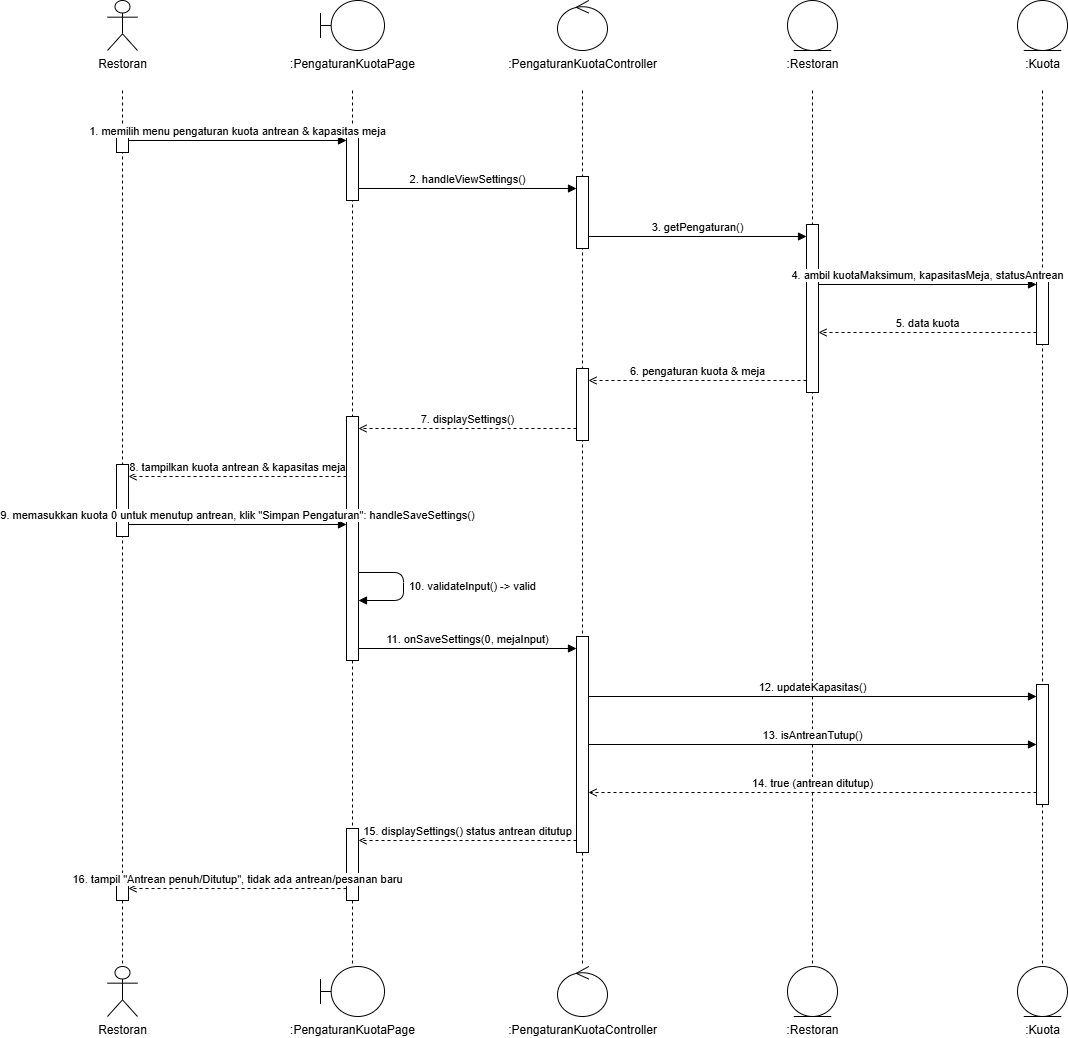

The diagram above was exported from draw.io. Its source (the exported page's mxGraphModel, read from the mxfile embedded in the PNG):
<mxGraphModel dx="3152" dy="1012" grid="1" gridSize="10" guides="1" tooltips="1" connect="1" arrows="1" fold="1" page="1" pageScale="1" pageWidth="1200" pageHeight="1096" math="0" shadow="0">
  <root>
    <mxCell id="0" />
    <mxCell id="1" parent="0" />
    <mxCell id="tp6-3" edge="1" parent="1" style="endArrow=none;dashed=1;html=1;strokeColor=#000000;" value="">
      <mxGeometry relative="1" as="geometry">
        <mxPoint x="120" y="110" as="sourcePoint" />
        <mxPoint x="120" y="986" as="targetPoint" />
      </mxGeometry>
    </mxCell>
    <mxCell id="tp6-4" edge="1" parent="1" style="endArrow=none;dashed=1;html=1;strokeColor=#000000;" value="">
      <mxGeometry relative="1" as="geometry">
        <mxPoint x="350" y="110" as="sourcePoint" />
        <mxPoint x="350" y="986" as="targetPoint" />
      </mxGeometry>
    </mxCell>
    <mxCell id="tp6-5" edge="1" parent="1" style="endArrow=none;dashed=1;html=1;strokeColor=#000000;" value="">
      <mxGeometry relative="1" as="geometry">
        <mxPoint x="580" y="110" as="sourcePoint" />
        <mxPoint x="580" y="986" as="targetPoint" />
      </mxGeometry>
    </mxCell>
    <mxCell id="tp6-6" edge="1" parent="1" style="endArrow=none;dashed=1;html=1;strokeColor=#000000;" value="">
      <mxGeometry relative="1" as="geometry">
        <mxPoint x="810" y="110" as="sourcePoint" />
        <mxPoint x="810" y="986" as="targetPoint" />
      </mxGeometry>
    </mxCell>
    <mxCell id="tp6-7" edge="1" parent="1" style="endArrow=none;dashed=1;html=1;strokeColor=#000000;" value="">
      <mxGeometry relative="1" as="geometry">
        <mxPoint x="1040" y="110" as="sourcePoint" />
        <mxPoint x="1040" y="986" as="targetPoint" />
      </mxGeometry>
    </mxCell>
    <mxCell id="tp6-8" parent="1" style="html=1;points=[];perimeter=orthogonalPerimeter;fillColor=#ffffff;strokeColor=#000000;" value="" vertex="1">
      <mxGeometry height="24" width="12" x="114" y="148" as="geometry" />
    </mxCell>
    <mxCell id="tp6-9" parent="1" style="html=1;points=[];perimeter=orthogonalPerimeter;fillColor=#ffffff;strokeColor=#000000;" value="" vertex="1">
      <mxGeometry height="72" width="12" x="114" y="484" as="geometry" />
    </mxCell>
    <mxCell id="tp6-10" parent="1" style="html=1;points=[];perimeter=orthogonalPerimeter;fillColor=#ffffff;strokeColor=#000000;" value="" vertex="1">
      <mxGeometry height="24" width="12" x="114" y="896" as="geometry" />
    </mxCell>
    <mxCell id="tp6-11" parent="1" style="html=1;points=[];perimeter=orthogonalPerimeter;fillColor=#ffffff;strokeColor=#000000;" value="" vertex="1">
      <mxGeometry height="72" width="12" x="344" y="148" as="geometry" />
    </mxCell>
    <mxCell id="tp6-12" parent="1" style="html=1;points=[];perimeter=orthogonalPerimeter;fillColor=#ffffff;strokeColor=#000000;" value="" vertex="1">
      <mxGeometry height="244" width="12" x="344" y="436" as="geometry" />
    </mxCell>
    <mxCell id="tp6-13" parent="1" style="html=1;points=[];perimeter=orthogonalPerimeter;fillColor=#ffffff;strokeColor=#000000;" value="" vertex="1">
      <mxGeometry height="72" width="12" x="344" y="848" as="geometry" />
    </mxCell>
    <mxCell id="tp6-14" parent="1" style="html=1;points=[];perimeter=orthogonalPerimeter;fillColor=#ffffff;strokeColor=#000000;" value="" vertex="1">
      <mxGeometry height="72" width="12" x="574" y="196" as="geometry" />
    </mxCell>
    <mxCell id="tp6-15" parent="1" style="html=1;points=[];perimeter=orthogonalPerimeter;fillColor=#ffffff;strokeColor=#000000;" value="" vertex="1">
      <mxGeometry height="72" width="12" x="574" y="388" as="geometry" />
    </mxCell>
    <mxCell id="tp6-16" parent="1" style="html=1;points=[];perimeter=orthogonalPerimeter;fillColor=#ffffff;strokeColor=#000000;" value="" vertex="1">
      <mxGeometry height="216" width="12" x="574" y="656" as="geometry" />
    </mxCell>
    <mxCell id="tp6-17" parent="1" style="html=1;points=[];perimeter=orthogonalPerimeter;fillColor=#ffffff;strokeColor=#000000;" value="" vertex="1">
      <mxGeometry height="168" width="12" x="804" y="244" as="geometry" />
    </mxCell>
    <mxCell id="tp6-18" parent="1" style="html=1;points=[];perimeter=orthogonalPerimeter;fillColor=#ffffff;strokeColor=#000000;" value="" vertex="1">
      <mxGeometry height="72" width="12" x="1034" y="292" as="geometry" />
    </mxCell>
    <mxCell id="tp6-19" parent="1" style="html=1;points=[];perimeter=orthogonalPerimeter;fillColor=#ffffff;strokeColor=#000000;" value="" vertex="1">
      <mxGeometry height="120" width="12" x="1034" y="704" as="geometry" />
    </mxCell>
    <mxCell id="tp6-20" edge="1" parent="1" style="html=1;verticalAlign=bottom;align=center;endArrow=block;endFill=1;labelBackgroundColor=#ffffff;" value="1. memilih menu pengaturan kuota antrean &amp; kapasitas meja">
      <mxGeometry relative="1" as="geometry">
        <mxPoint x="126" y="160" as="sourcePoint" />
        <mxPoint x="344" y="160" as="targetPoint" />
      </mxGeometry>
    </mxCell>
    <mxCell id="tp6-21" edge="1" parent="1" style="html=1;verticalAlign=bottom;align=center;endArrow=block;endFill=1;labelBackgroundColor=#ffffff;" value="2. handleViewSettings()">
      <mxGeometry relative="1" as="geometry">
        <mxPoint x="356" y="208" as="sourcePoint" />
        <mxPoint x="574" y="208" as="targetPoint" />
      </mxGeometry>
    </mxCell>
    <mxCell id="tp6-22" edge="1" parent="1" style="html=1;verticalAlign=bottom;align=center;endArrow=block;endFill=1;labelBackgroundColor=#ffffff;" value="3. getPengaturan()">
      <mxGeometry relative="1" as="geometry">
        <mxPoint x="586" y="256" as="sourcePoint" />
        <mxPoint x="804" y="256" as="targetPoint" />
      </mxGeometry>
    </mxCell>
    <mxCell id="tp6-23" edge="1" parent="1" style="html=1;verticalAlign=bottom;align=center;endArrow=block;endFill=1;labelBackgroundColor=#ffffff;" value="4. ambil kuotaMaksimum, kapasitasMeja, statusAntrean">
      <mxGeometry relative="1" as="geometry">
        <mxPoint x="816" y="304" as="sourcePoint" />
        <mxPoint x="1034" y="304" as="targetPoint" />
      </mxGeometry>
    </mxCell>
    <mxCell id="tp6-24" edge="1" parent="1" style="html=1;verticalAlign=bottom;align=center;dashed=1;endArrow=open;endFill=0;labelBackgroundColor=#ffffff;" value="5. data kuota">
      <mxGeometry relative="1" as="geometry">
        <mxPoint x="1034" y="352" as="sourcePoint" />
        <mxPoint x="816" y="352" as="targetPoint" />
      </mxGeometry>
    </mxCell>
    <mxCell id="tp6-25" edge="1" parent="1" style="html=1;verticalAlign=bottom;align=center;dashed=1;endArrow=open;endFill=0;labelBackgroundColor=#ffffff;" value="6. pengaturan kuota &amp; meja">
      <mxGeometry relative="1" as="geometry">
        <mxPoint x="804" y="400" as="sourcePoint" />
        <mxPoint x="586" y="400" as="targetPoint" />
      </mxGeometry>
    </mxCell>
    <mxCell id="tp6-26" edge="1" parent="1" style="html=1;verticalAlign=bottom;align=center;dashed=1;endArrow=open;endFill=0;labelBackgroundColor=#ffffff;" value="7. displaySettings()">
      <mxGeometry relative="1" as="geometry">
        <mxPoint x="574" y="448" as="sourcePoint" />
        <mxPoint x="356" y="448" as="targetPoint" />
      </mxGeometry>
    </mxCell>
    <mxCell id="tp6-27" edge="1" parent="1" style="html=1;verticalAlign=bottom;align=center;dashed=1;endArrow=open;endFill=0;labelBackgroundColor=#ffffff;" value="8. tampilkan kuota antrean &amp; kapasitas meja">
      <mxGeometry relative="1" as="geometry">
        <mxPoint x="344" y="496" as="sourcePoint" />
        <mxPoint x="126" y="496" as="targetPoint" />
      </mxGeometry>
    </mxCell>
    <mxCell id="tp6-28" edge="1" parent="1" style="html=1;verticalAlign=bottom;align=center;endArrow=block;endFill=1;labelBackgroundColor=#ffffff;" value="9. memasukkan kuota 0 untuk menutup antrean, klik &quot;Simpan Pengaturan&quot;: handleSaveSettings()">
      <mxGeometry relative="1" as="geometry">
        <mxPoint x="126" y="544" as="sourcePoint" />
        <mxPoint x="344" y="544" as="targetPoint" />
      </mxGeometry>
    </mxCell>
    <mxCell id="tp6-29" edge="1" parent="1" style="html=1;align=left;spacingLeft=4;endArrow=block;endFill=1;labelBackgroundColor=#ffffff;" value="10. validateInput() -&gt; valid">
      <mxGeometry relative="1" as="geometry">
        <Array as="points">
          <mxPoint x="401" y="592" />
          <mxPoint x="401" y="620" />
        </Array>
        <mxPoint x="356" y="592" as="sourcePoint" />
        <mxPoint x="356" y="620" as="targetPoint" />
      </mxGeometry>
    </mxCell>
    <mxCell id="tp6-30" edge="1" parent="1" style="html=1;verticalAlign=bottom;align=center;endArrow=block;endFill=1;labelBackgroundColor=#ffffff;" value="11. onSaveSettings(0, mejaInput)">
      <mxGeometry relative="1" as="geometry">
        <mxPoint x="356" y="668" as="sourcePoint" />
        <mxPoint x="574" y="668" as="targetPoint" />
      </mxGeometry>
    </mxCell>
    <mxCell id="tp6-31" edge="1" parent="1" style="html=1;verticalAlign=bottom;align=center;endArrow=block;endFill=1;labelBackgroundColor=#ffffff;" value="12. updateKapasitas()">
      <mxGeometry relative="1" as="geometry">
        <mxPoint x="586" y="716" as="sourcePoint" />
        <mxPoint x="1034" y="716" as="targetPoint" />
      </mxGeometry>
    </mxCell>
    <mxCell id="tp6-32" edge="1" parent="1" style="html=1;verticalAlign=bottom;align=center;endArrow=block;endFill=1;labelBackgroundColor=#ffffff;" value="13. isAntreanTutup()">
      <mxGeometry relative="1" as="geometry">
        <mxPoint x="586" y="764" as="sourcePoint" />
        <mxPoint x="1034" y="764" as="targetPoint" />
      </mxGeometry>
    </mxCell>
    <mxCell id="tp6-33" edge="1" parent="1" style="html=1;verticalAlign=bottom;align=center;dashed=1;endArrow=open;endFill=0;labelBackgroundColor=#ffffff;" value="14. true (antrean ditutup)">
      <mxGeometry relative="1" as="geometry">
        <mxPoint x="1034" y="812" as="sourcePoint" />
        <mxPoint x="586" y="812" as="targetPoint" />
      </mxGeometry>
    </mxCell>
    <mxCell id="tp6-34" edge="1" parent="1" style="html=1;verticalAlign=bottom;align=center;dashed=1;endArrow=open;endFill=0;labelBackgroundColor=#ffffff;" value="15. displaySettings() status antrean ditutup">
      <mxGeometry relative="1" as="geometry">
        <mxPoint x="574" y="860" as="sourcePoint" />
        <mxPoint x="356" y="860" as="targetPoint" />
      </mxGeometry>
    </mxCell>
    <mxCell id="tp6-35" edge="1" parent="1" style="html=1;verticalAlign=bottom;align=center;dashed=1;endArrow=open;endFill=0;labelBackgroundColor=#ffffff;" value="16. tampil &quot;Antrean penuh/Ditutup&quot;, tidak ada antrean/pesanan baru">
      <mxGeometry relative="1" as="geometry">
        <mxPoint x="344" y="908" as="sourcePoint" />
        <mxPoint x="126" y="908" as="targetPoint" />
      </mxGeometry>
    </mxCell>
    <mxCell id="tp6-36" parent="1" style="shape=umlActor;verticalLabelPosition=bottom;verticalAlign=top;html=1;whiteSpace=nowrap;fillColor=#ffffff;strokeColor=#000000;outlineConnect=0;" value="Restoran" vertex="1">
      <mxGeometry height="50" width="30" x="105" y="20" as="geometry" />
    </mxCell>
    <mxCell id="tp6-37" parent="1" style="shape=umlBoundary;verticalLabelPosition=bottom;verticalAlign=top;html=1;whiteSpace=nowrap;fillColor=#ffffff;strokeColor=#000000;outlineConnect=0;" value=":PengaturanKuotaPage" vertex="1">
      <mxGeometry height="50" width="64" x="318" y="20" as="geometry" />
    </mxCell>
    <mxCell id="tp6-38" parent="1" style="shape=umlControl;verticalLabelPosition=bottom;verticalAlign=top;html=1;whiteSpace=nowrap;fillColor=#ffffff;strokeColor=#000000;outlineConnect=0;" value=":PengaturanKuotaController" vertex="1">
      <mxGeometry height="50" width="50" x="555" y="20" as="geometry" />
    </mxCell>
    <mxCell id="tp6-39" parent="1" style="shape=umlEntity;verticalLabelPosition=bottom;verticalAlign=top;html=1;whiteSpace=nowrap;fillColor=#ffffff;strokeColor=#000000;outlineConnect=0;" value=":Restoran" vertex="1">
      <mxGeometry height="50" width="50" x="785" y="20" as="geometry" />
    </mxCell>
    <mxCell id="tp6-40" parent="1" style="shape=umlEntity;verticalLabelPosition=bottom;verticalAlign=top;html=1;whiteSpace=nowrap;fillColor=#ffffff;strokeColor=#000000;outlineConnect=0;" value=":Kuota" vertex="1">
      <mxGeometry height="50" width="50" x="1015" y="20" as="geometry" />
    </mxCell>
    <mxCell id="tp6-41" parent="1" style="shape=umlActor;verticalLabelPosition=bottom;verticalAlign=top;html=1;whiteSpace=nowrap;fillColor=#ffffff;strokeColor=#000000;outlineConnect=0;" value="Restoran" vertex="1">
      <mxGeometry height="50" width="30" x="105" y="986" as="geometry" />
    </mxCell>
    <mxCell id="tp6-42" parent="1" style="shape=umlBoundary;verticalLabelPosition=bottom;verticalAlign=top;html=1;whiteSpace=nowrap;fillColor=#ffffff;strokeColor=#000000;outlineConnect=0;" value=":PengaturanKuotaPage" vertex="1">
      <mxGeometry height="50" width="64" x="318" y="986" as="geometry" />
    </mxCell>
    <mxCell id="tp6-43" parent="1" style="shape=umlControl;verticalLabelPosition=bottom;verticalAlign=top;html=1;whiteSpace=nowrap;fillColor=#ffffff;strokeColor=#000000;outlineConnect=0;" value=":PengaturanKuotaController" vertex="1">
      <mxGeometry height="50" width="50" x="555" y="986" as="geometry" />
    </mxCell>
    <mxCell id="tp6-44" parent="1" style="shape=umlEntity;verticalLabelPosition=bottom;verticalAlign=top;html=1;whiteSpace=nowrap;fillColor=#ffffff;strokeColor=#000000;outlineConnect=0;" value=":Restoran" vertex="1">
      <mxGeometry height="50" width="50" x="785" y="986" as="geometry" />
    </mxCell>
    <mxCell id="tp6-45" parent="1" style="shape=umlEntity;verticalLabelPosition=bottom;verticalAlign=top;html=1;whiteSpace=nowrap;fillColor=#ffffff;strokeColor=#000000;outlineConnect=0;" value=":Kuota" vertex="1">
      <mxGeometry height="50" width="50" x="1015" y="986" as="geometry" />
    </mxCell>
  </root>
</mxGraphModel>